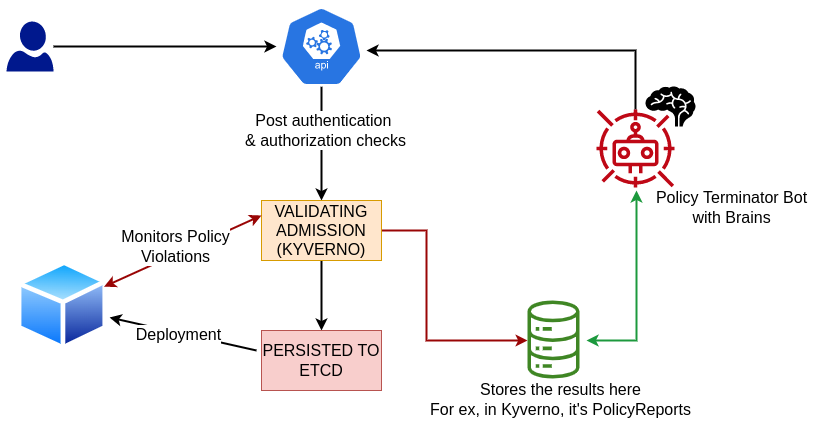

The diagram above was exported from draw.io. Its source (the exported page's mxGraphModel, read from the mxfile embedded in the PNG):
<mxGraphModel dx="1350" dy="878" grid="1" gridSize="10" guides="1" tooltips="1" connect="1" arrows="1" fold="1" page="1" pageScale="1" pageWidth="850" pageHeight="1100" math="0" shadow="0">
  <root>
    <mxCell id="0" />
    <mxCell id="1" parent="0" />
    <mxCell id="QqGtJK8lrCM2OdORq3sb-5" style="edgeStyle=orthogonalEdgeStyle;rounded=0;orthogonalLoop=1;jettySize=auto;html=1;entryX=0.5;entryY=0;entryDx=0;entryDy=0;strokeWidth=2;" edge="1" parent="1" source="QqGtJK8lrCM2OdORq3sb-1" target="QqGtJK8lrCM2OdORq3sb-4">
      <mxGeometry relative="1" as="geometry" />
    </mxCell>
    <mxCell id="QqGtJK8lrCM2OdORq3sb-6" value="&lt;font style=&quot;font-size: 16px;&quot;&gt;Post authentication&amp;nbsp;&lt;br&gt;&amp;amp; authorization checks&lt;/font&gt;" style="edgeLabel;html=1;align=center;verticalAlign=middle;resizable=0;points=[];" vertex="1" connectable="0" parent="QqGtJK8lrCM2OdORq3sb-5">
      <mxGeometry x="-0.2381" y="3" relative="1" as="geometry">
        <mxPoint as="offset" />
      </mxGeometry>
    </mxCell>
    <mxCell id="QqGtJK8lrCM2OdORq3sb-1" value="" style="sketch=0;html=1;dashed=0;whitespace=wrap;fillColor=#2875E2;strokeColor=#ffffff;points=[[0.005,0.63,0],[0.1,0.2,0],[0.9,0.2,0],[0.5,0,0],[0.995,0.63,0],[0.72,0.99,0],[0.5,1,0],[0.28,0.99,0]];shape=mxgraph.kubernetes.icon;prIcon=api" vertex="1" parent="1">
      <mxGeometry x="400" y="186" width="90" height="80" as="geometry" />
    </mxCell>
    <mxCell id="QqGtJK8lrCM2OdORq3sb-3" style="edgeStyle=orthogonalEdgeStyle;rounded=0;orthogonalLoop=1;jettySize=auto;html=1;strokeWidth=2;" edge="1" parent="1" source="QqGtJK8lrCM2OdORq3sb-2" target="QqGtJK8lrCM2OdORq3sb-1">
      <mxGeometry relative="1" as="geometry" />
    </mxCell>
    <mxCell id="QqGtJK8lrCM2OdORq3sb-2" value="" style="sketch=0;aspect=fixed;pointerEvents=1;shadow=0;dashed=0;html=1;strokeColor=none;labelPosition=center;verticalLabelPosition=bottom;verticalAlign=top;align=center;fillColor=#00188D;shape=mxgraph.azure.user" vertex="1" parent="1">
      <mxGeometry x="130" y="201" width="47" height="50" as="geometry" />
    </mxCell>
    <mxCell id="QqGtJK8lrCM2OdORq3sb-7" style="edgeStyle=orthogonalEdgeStyle;rounded=0;orthogonalLoop=1;jettySize=auto;html=1;fontSize=16;strokeWidth=2;" edge="1" parent="1" source="QqGtJK8lrCM2OdORq3sb-4" target="QqGtJK8lrCM2OdORq3sb-8">
      <mxGeometry relative="1" as="geometry">
        <mxPoint x="445" y="510" as="targetPoint" />
      </mxGeometry>
    </mxCell>
    <mxCell id="QqGtJK8lrCM2OdORq3sb-22" style="edgeStyle=orthogonalEdgeStyle;rounded=0;orthogonalLoop=1;jettySize=auto;html=1;fontSize=16;strokeColor=#990505;strokeWidth=2;" edge="1" parent="1" source="QqGtJK8lrCM2OdORq3sb-4" target="QqGtJK8lrCM2OdORq3sb-21">
      <mxGeometry relative="1" as="geometry">
        <Array as="points">
          <mxPoint x="550" y="410" />
          <mxPoint x="550" y="520" />
        </Array>
      </mxGeometry>
    </mxCell>
    <mxCell id="QqGtJK8lrCM2OdORq3sb-4" value="&lt;font style=&quot;font-size: 16px;&quot;&gt;VALIDATING&lt;br&gt;ADMISSION&lt;br&gt;(KYVERNO)&lt;br&gt;&lt;/font&gt;" style="rounded=0;whiteSpace=wrap;html=1;fillColor=#ffe6cc;strokeColor=#d79b00;" vertex="1" parent="1">
      <mxGeometry x="385" y="380" width="120" height="60" as="geometry" />
    </mxCell>
    <mxCell id="QqGtJK8lrCM2OdORq3sb-8" value="PERSISTED TO&lt;br&gt;ETCD" style="rounded=0;whiteSpace=wrap;html=1;fontSize=16;fillColor=#f8cecc;strokeColor=#b85450;" vertex="1" parent="1">
      <mxGeometry x="385" y="510" width="120" height="60" as="geometry" />
    </mxCell>
    <mxCell id="QqGtJK8lrCM2OdORq3sb-11" value="" style="aspect=fixed;perimeter=ellipsePerimeter;html=1;align=center;shadow=0;dashed=0;spacingTop=3;image;image=img/lib/active_directory/generic_node.svg;fontSize=16;" vertex="1" parent="1">
      <mxGeometry x="140" y="440" width="91.84" height="90" as="geometry" />
    </mxCell>
    <mxCell id="QqGtJK8lrCM2OdORq3sb-13" value="" style="endArrow=classic;startArrow=classic;html=1;rounded=0;fontSize=16;entryX=0;entryY=0.25;entryDx=0;entryDy=0;strokeWidth=2;strokeColor=#990505;" edge="1" parent="1" source="QqGtJK8lrCM2OdORq3sb-11" target="QqGtJK8lrCM2OdORq3sb-4">
      <mxGeometry width="50" height="50" relative="1" as="geometry">
        <mxPoint x="400" y="310" as="sourcePoint" />
        <mxPoint x="450" y="260" as="targetPoint" />
      </mxGeometry>
    </mxCell>
    <mxCell id="QqGtJK8lrCM2OdORq3sb-24" value="Monitors Policy&lt;br&gt;Violations" style="edgeLabel;html=1;align=center;verticalAlign=middle;resizable=0;points=[];fontSize=16;" vertex="1" connectable="0" parent="QqGtJK8lrCM2OdORq3sb-13">
      <mxGeometry x="-0.218" relative="1" as="geometry">
        <mxPoint x="9" y="-13" as="offset" />
      </mxGeometry>
    </mxCell>
    <mxCell id="QqGtJK8lrCM2OdORq3sb-14" value="" style="endArrow=classic;html=1;rounded=0;fontSize=16;entryX=1.013;entryY=0.633;entryDx=0;entryDy=0;entryPerimeter=0;strokeWidth=2;" edge="1" parent="1" target="QqGtJK8lrCM2OdORq3sb-11">
      <mxGeometry width="50" height="50" relative="1" as="geometry">
        <mxPoint x="380" y="530" as="sourcePoint" />
        <mxPoint x="450" y="260" as="targetPoint" />
      </mxGeometry>
    </mxCell>
    <mxCell id="QqGtJK8lrCM2OdORq3sb-15" value="Deployment" style="edgeLabel;html=1;align=center;verticalAlign=middle;resizable=0;points=[];fontSize=16;" vertex="1" connectable="0" parent="QqGtJK8lrCM2OdORq3sb-14">
      <mxGeometry x="0.1765" y="2" relative="1" as="geometry">
        <mxPoint x="9" y="1" as="offset" />
      </mxGeometry>
    </mxCell>
    <mxCell id="QqGtJK8lrCM2OdORq3sb-19" style="edgeStyle=orthogonalEdgeStyle;rounded=0;orthogonalLoop=1;jettySize=auto;html=1;fontSize=16;strokeWidth=2;" edge="1" parent="1" source="QqGtJK8lrCM2OdORq3sb-16" target="QqGtJK8lrCM2OdORq3sb-1">
      <mxGeometry relative="1" as="geometry">
        <Array as="points">
          <mxPoint x="759" y="230" />
        </Array>
      </mxGeometry>
    </mxCell>
    <mxCell id="QqGtJK8lrCM2OdORq3sb-16" value="" style="sketch=0;outlineConnect=0;fontColor=#232F3E;gradientColor=none;fillColor=#BF0816;strokeColor=none;dashed=0;verticalLabelPosition=bottom;verticalAlign=top;align=center;html=1;fontSize=12;fontStyle=0;aspect=fixed;pointerEvents=1;shape=mxgraph.aws4.waf_bot_control;" vertex="1" parent="1">
      <mxGeometry x="720" y="289" width="78" height="78" as="geometry" />
    </mxCell>
    <mxCell id="QqGtJK8lrCM2OdORq3sb-18" value="" style="shape=mxgraph.signs.healthcare.brain;html=1;pointerEvents=1;fillColor=#000000;strokeColor=none;verticalLabelPosition=bottom;verticalAlign=top;align=center;fontSize=16;" vertex="1" parent="1">
      <mxGeometry x="769" y="266" width="50" height="40" as="geometry" />
    </mxCell>
    <mxCell id="QqGtJK8lrCM2OdORq3sb-20" value="Policy Terminator Bot&lt;br&gt;with Brains" style="text;html=1;align=center;verticalAlign=middle;resizable=0;points=[];autosize=1;strokeColor=none;fillColor=none;fontSize=16;" vertex="1" parent="1">
      <mxGeometry x="770" y="367" width="170" height="40" as="geometry" />
    </mxCell>
    <mxCell id="QqGtJK8lrCM2OdORq3sb-21" value="" style="sketch=0;outlineConnect=0;fontColor=#232F3E;gradientColor=none;fillColor=#3F8624;strokeColor=none;dashed=0;verticalLabelPosition=bottom;verticalAlign=top;align=center;html=1;fontSize=12;fontStyle=0;aspect=fixed;pointerEvents=1;shape=mxgraph.aws4.iot_analytics_data_store;" vertex="1" parent="1">
      <mxGeometry x="650" y="480" width="54" height="78" as="geometry" />
    </mxCell>
    <mxCell id="QqGtJK8lrCM2OdORq3sb-26" value="Stores the results here&lt;br&gt;For ex, in Kyverno, it's PolicyReports" style="text;html=1;align=center;verticalAlign=middle;resizable=0;points=[];autosize=1;strokeColor=none;fillColor=none;fontSize=16;" vertex="1" parent="1">
      <mxGeometry x="544" y="559" width="280" height="40" as="geometry" />
    </mxCell>
    <mxCell id="QqGtJK8lrCM2OdORq3sb-28" value="" style="endArrow=classic;startArrow=classic;html=1;rounded=0;fontSize=16;strokeColor=#1C993D;strokeWidth=2;" edge="1" parent="1">
      <mxGeometry width="50" height="50" relative="1" as="geometry">
        <mxPoint x="710" y="520" as="sourcePoint" />
        <mxPoint x="760" y="370" as="targetPoint" />
        <Array as="points">
          <mxPoint x="760" y="520" />
        </Array>
      </mxGeometry>
    </mxCell>
  </root>
</mxGraphModel>